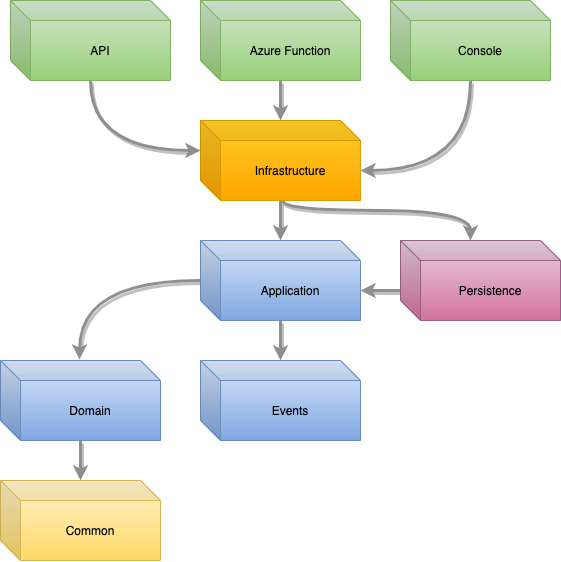

The diagram above was exported from draw.io. Its source (the exported page's mxGraphModel, read from the mxfile embedded in the PNG):
<mxGraphModel dx="1129" dy="701" grid="1" gridSize="10" guides="1" tooltips="1" connect="1" arrows="1" fold="1" page="1" pageScale="1.5" pageWidth="1169" pageHeight="826" background="#ffffff" math="0" shadow="0">
  <root>
    <mxCell id="0" style=";html=1;" />
    <mxCell id="1" style=";html=1;" parent="0" />
    <mxCell id="af8pJte2PLcdT6fXphkr-16" style="edgeStyle=orthogonalEdgeStyle;orthogonalLoop=1;jettySize=auto;html=1;strokeWidth=3;curved=1;startArrow=none;startFill=0;shadow=1;strokeColor=#8F8F8F;" edge="1" parent="1" source="af8pJte2PLcdT6fXphkr-1" target="af8pJte2PLcdT6fXphkr-3">
      <mxGeometry relative="1" as="geometry" />
    </mxCell>
    <mxCell id="af8pJte2PLcdT6fXphkr-19" style="edgeStyle=orthogonalEdgeStyle;orthogonalLoop=1;jettySize=auto;html=1;exitX=0.515;exitY=1.003;exitDx=0;exitDy=0;exitPerimeter=0;entryX=0;entryY=0;entryDx=70;entryDy=0;entryPerimeter=0;strokeWidth=3;curved=1;startArrow=none;startFill=0;shadow=1;strokeColor=#8F8F8F;" edge="1" parent="1" source="af8pJte2PLcdT6fXphkr-1" target="af8pJte2PLcdT6fXphkr-2">
      <mxGeometry relative="1" as="geometry">
        <Array as="points">
          <mxPoint x="482" y="650" />
          <mxPoint x="670" y="650" />
        </Array>
      </mxGeometry>
    </mxCell>
    <mxCell id="af8pJte2PLcdT6fXphkr-1" value="Infrastructure" style="shape=cube;whiteSpace=wrap;html=1;boundedLbl=1;backgroundOutline=1;darkOpacity=0.05;darkOpacity2=0.1;gradientColor=#ffa500;fillColor=#ffcd28;strokeColor=#d79b00;" vertex="1" parent="1">
      <mxGeometry x="400" y="560" width="160" height="80" as="geometry" />
    </mxCell>
    <mxCell id="af8pJte2PLcdT6fXphkr-17" style="edgeStyle=orthogonalEdgeStyle;orthogonalLoop=1;jettySize=auto;html=1;entryX=0;entryY=0;entryDx=160;entryDy=50;entryPerimeter=0;strokeWidth=3;curved=1;startArrow=none;startFill=0;shadow=1;strokeColor=#8F8F8F;" edge="1" parent="1" source="af8pJte2PLcdT6fXphkr-2" target="af8pJte2PLcdT6fXphkr-3">
      <mxGeometry relative="1" as="geometry">
        <Array as="points">
          <mxPoint x="590" y="730" />
          <mxPoint x="590" y="730" />
        </Array>
      </mxGeometry>
    </mxCell>
    <mxCell id="af8pJte2PLcdT6fXphkr-2" value="Persistence" style="shape=cube;whiteSpace=wrap;html=1;boundedLbl=1;backgroundOutline=1;darkOpacity=0.05;darkOpacity2=0.1;gradientColor=#d5739d;fillColor=#e6d0de;strokeColor=#996185;" vertex="1" parent="1">
      <mxGeometry x="600" y="680" width="160" height="80" as="geometry" />
    </mxCell>
    <mxCell id="af8pJte2PLcdT6fXphkr-9" style="edgeStyle=orthogonalEdgeStyle;orthogonalLoop=1;jettySize=auto;html=1;entryX=0.494;entryY=-0.012;entryDx=0;entryDy=0;entryPerimeter=0;strokeWidth=3;curved=1;startArrow=none;startFill=0;shadow=1;strokeColor=#8F8F8F;" edge="1" parent="1" source="af8pJte2PLcdT6fXphkr-3" target="af8pJte2PLcdT6fXphkr-4">
      <mxGeometry relative="1" as="geometry" />
    </mxCell>
    <mxCell id="af8pJte2PLcdT6fXphkr-18" style="edgeStyle=orthogonalEdgeStyle;rounded=0;orthogonalLoop=1;jettySize=auto;html=1;entryX=0.5;entryY=0;entryDx=0;entryDy=0;entryPerimeter=0;strokeWidth=3;strokeColor=#8F8F8F;shadow=1;" edge="1" parent="1" source="af8pJte2PLcdT6fXphkr-3" target="af8pJte2PLcdT6fXphkr-5">
      <mxGeometry relative="1" as="geometry" />
    </mxCell>
    <mxCell id="af8pJte2PLcdT6fXphkr-3" value="Application" style="shape=cube;whiteSpace=wrap;html=1;boundedLbl=1;backgroundOutline=1;darkOpacity=0.05;darkOpacity2=0.1;gradientColor=#7ea6e0;fillColor=#dae8fc;strokeColor=#6c8ebf;" vertex="1" parent="1">
      <mxGeometry x="400" y="680" width="160" height="80" as="geometry" />
    </mxCell>
    <mxCell id="af8pJte2PLcdT6fXphkr-12" style="edgeStyle=orthogonalEdgeStyle;orthogonalLoop=1;jettySize=auto;html=1;strokeWidth=3;curved=1;startArrow=none;startFill=0;shadow=1;strokeColor=#8F8F8F;" edge="1" parent="1" source="af8pJte2PLcdT6fXphkr-4" target="af8pJte2PLcdT6fXphkr-10">
      <mxGeometry relative="1" as="geometry" />
    </mxCell>
    <mxCell id="af8pJte2PLcdT6fXphkr-4" value="Domain" style="shape=cube;whiteSpace=wrap;html=1;boundedLbl=1;backgroundOutline=1;darkOpacity=0.05;darkOpacity2=0.1;gradientColor=#7ea6e0;fillColor=#dae8fc;strokeColor=#6c8ebf;" vertex="1" parent="1">
      <mxGeometry x="200" y="800" width="160" height="80" as="geometry" />
    </mxCell>
    <mxCell id="af8pJte2PLcdT6fXphkr-5" value="Events" style="shape=cube;whiteSpace=wrap;html=1;boundedLbl=1;backgroundOutline=1;darkOpacity=0.05;darkOpacity2=0.1;gradientColor=#7ea6e0;fillColor=#dae8fc;strokeColor=#6c8ebf;" vertex="1" parent="1">
      <mxGeometry x="400" y="800" width="160" height="80" as="geometry" />
    </mxCell>
    <mxCell id="af8pJte2PLcdT6fXphkr-13" style="edgeStyle=orthogonalEdgeStyle;orthogonalLoop=1;jettySize=auto;html=1;entryX=0;entryY=0;entryDx=0;entryDy=30;entryPerimeter=0;strokeWidth=3;curved=1;startArrow=none;startFill=0;shadow=1;strokeColor=#8F8F8F;" edge="1" parent="1" source="af8pJte2PLcdT6fXphkr-6" target="af8pJte2PLcdT6fXphkr-1">
      <mxGeometry relative="1" as="geometry">
        <Array as="points">
          <mxPoint x="290" y="590" />
        </Array>
      </mxGeometry>
    </mxCell>
    <mxCell id="af8pJte2PLcdT6fXphkr-6" value="API" style="shape=cube;whiteSpace=wrap;html=1;boundedLbl=1;backgroundOutline=1;darkOpacity=0.05;darkOpacity2=0.1;gradientColor=#97d077;fillColor=#d5e8d4;strokeColor=#82b366;" vertex="1" parent="1">
      <mxGeometry x="210" y="440" width="160" height="80" as="geometry" />
    </mxCell>
    <mxCell id="af8pJte2PLcdT6fXphkr-14" style="edgeStyle=orthogonalEdgeStyle;orthogonalLoop=1;jettySize=auto;html=1;entryX=0.5;entryY=0;entryDx=0;entryDy=0;entryPerimeter=0;strokeWidth=3;curved=1;startArrow=none;startFill=0;shadow=1;strokeColor=#8F8F8F;" edge="1" parent="1" source="af8pJte2PLcdT6fXphkr-7" target="af8pJte2PLcdT6fXphkr-1">
      <mxGeometry relative="1" as="geometry" />
    </mxCell>
    <mxCell id="af8pJte2PLcdT6fXphkr-7" value="Azure Function" style="shape=cube;whiteSpace=wrap;html=1;boundedLbl=1;backgroundOutline=1;darkOpacity=0.05;darkOpacity2=0.1;gradientColor=#97d077;fillColor=#d5e8d4;strokeColor=#82b366;" vertex="1" parent="1">
      <mxGeometry x="400" y="440" width="160" height="80" as="geometry" />
    </mxCell>
    <mxCell id="af8pJte2PLcdT6fXphkr-15" style="edgeStyle=orthogonalEdgeStyle;orthogonalLoop=1;jettySize=auto;html=1;entryX=0;entryY=0;entryDx=160;entryDy=50;entryPerimeter=0;strokeWidth=3;curved=1;startArrow=none;startFill=0;shadow=1;strokeColor=#8F8F8F;" edge="1" parent="1" source="af8pJte2PLcdT6fXphkr-8" target="af8pJte2PLcdT6fXphkr-1">
      <mxGeometry relative="1" as="geometry">
        <Array as="points">
          <mxPoint x="670" y="610" />
        </Array>
      </mxGeometry>
    </mxCell>
    <mxCell id="af8pJte2PLcdT6fXphkr-8" value="Console" style="shape=cube;whiteSpace=wrap;html=1;boundedLbl=1;backgroundOutline=1;darkOpacity=0.05;darkOpacity2=0.1;gradientColor=#97d077;fillColor=#d5e8d4;strokeColor=#82b366;" vertex="1" parent="1">
      <mxGeometry x="590" y="440" width="160" height="80" as="geometry" />
    </mxCell>
    <mxCell id="af8pJte2PLcdT6fXphkr-10" value="Common" style="shape=cube;whiteSpace=wrap;html=1;boundedLbl=1;backgroundOutline=1;darkOpacity=0.05;darkOpacity2=0.1;gradientColor=#ffd966;fillColor=#fff2cc;strokeColor=#d6b656;" vertex="1" parent="1">
      <mxGeometry x="200" y="920" width="160" height="80" as="geometry" />
    </mxCell>
  </root>
</mxGraphModel>